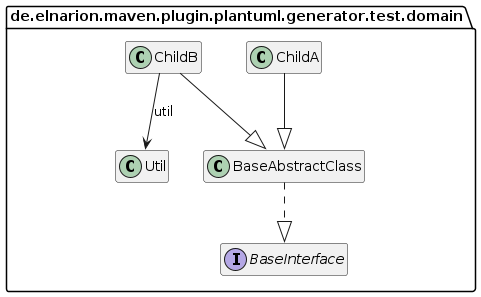

The diagram above was rendered by PlantUML. Its source (embedded in the PNG):
@startuml
class de.elnarion.maven.plugin.plantuml.generator.test.domain.BaseAbstractClass {
	{method} +doSomething () : void
	{method} +doSomethingElse () : void
	{method} +doSomethingWithParameter ( paramString1 : String ) : void
	{method} +doSomethingWithReturnValue () : String
}

interface de.elnarion.maven.plugin.plantuml.generator.test.domain.BaseInterface {
	{method}  {abstract} +doSomething () : void
	{method}  {abstract} +doSomethingWithParameter ( paramString1 : String ) : void
	{method}  {abstract} +doSomethingWithReturnValue () : String
}

class de.elnarion.maven.plugin.plantuml.generator.test.domain.ChildA {
}

class de.elnarion.maven.plugin.plantuml.generator.test.domain.ChildB {
}

class de.elnarion.maven.plugin.plantuml.generator.test.domain.Util {
}

de.elnarion.maven.plugin.plantuml.generator.test.domain.BaseAbstractClass ..|>  de.elnarion.maven.plugin.plantuml.generator.test.domain.BaseInterface
de.elnarion.maven.plugin.plantuml.generator.test.domain.ChildA --|>  de.elnarion.maven.plugin.plantuml.generator.test.domain.BaseAbstractClass
de.elnarion.maven.plugin.plantuml.generator.test.domain.ChildB -->  de.elnarion.maven.plugin.plantuml.generator.test.domain.Util : util
de.elnarion.maven.plugin.plantuml.generator.test.domain.ChildB --|>  de.elnarion.maven.plugin.plantuml.generator.test.domain.BaseAbstractClass

hide fields
hide methods
@enduml